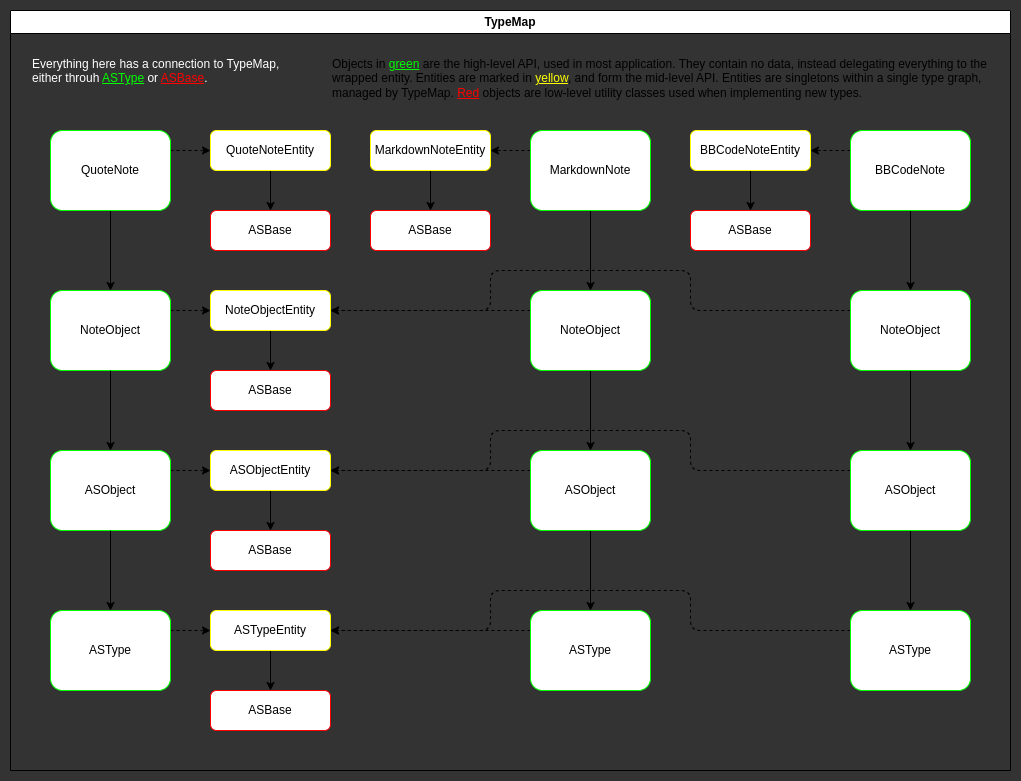

The diagram above was exported from draw.io. Its source (the exported page's mxGraphModel, read from the mxfile embedded in the PNG):
<mxGraphModel dx="1033" dy="652" grid="1" gridSize="10" guides="1" tooltips="1" connect="1" arrows="1" fold="1" page="1" pageScale="1" pageWidth="850" pageHeight="1100" background="#333333" math="0" shadow="0">
  <root>
    <mxCell id="0" />
    <mxCell id="1" parent="0" />
    <mxCell id="7" value="TypeMap" style="swimlane;whiteSpace=wrap;html=1;" vertex="1" parent="1">
      <mxGeometry x="80" y="120" width="1000" height="760" as="geometry" />
    </mxCell>
    <mxCell id="21" style="edgeStyle=none;html=1;exitX=1;exitY=0.25;exitDx=0;exitDy=0;entryX=0;entryY=0.5;entryDx=0;entryDy=0;dashed=1;" edge="1" parent="7" source="2" target="16">
      <mxGeometry relative="1" as="geometry" />
    </mxCell>
    <mxCell id="2" value="NoteObject" style="rounded=1;whiteSpace=wrap;html=1;strokeColor=#00FF00;" vertex="1" parent="7">
      <mxGeometry x="40" y="280" width="120" height="80" as="geometry" />
    </mxCell>
    <mxCell id="22" style="edgeStyle=none;html=1;exitX=1;exitY=0.25;exitDx=0;exitDy=0;entryX=0;entryY=0.5;entryDx=0;entryDy=0;dashed=1;" edge="1" parent="7" source="3" target="14">
      <mxGeometry relative="1" as="geometry" />
    </mxCell>
    <mxCell id="3" value="ASObject" style="whiteSpace=wrap;html=1;rounded=1;strokeColor=#00FF00;" vertex="1" parent="7">
      <mxGeometry x="40" y="440" width="120" height="80" as="geometry" />
    </mxCell>
    <mxCell id="23" style="edgeStyle=none;html=1;exitX=1;exitY=0.25;exitDx=0;exitDy=0;entryX=0;entryY=0.5;entryDx=0;entryDy=0;dashed=1;" edge="1" parent="7" source="5" target="11">
      <mxGeometry relative="1" as="geometry" />
    </mxCell>
    <mxCell id="5" value="ASType" style="whiteSpace=wrap;html=1;rounded=1;strokeColor=#00FF00;" vertex="1" parent="7">
      <mxGeometry x="40" y="600" width="120" height="80" as="geometry" />
    </mxCell>
    <mxCell id="4" value="" style="edgeStyle=none;html=1;exitX=0.5;exitY=1;exitDx=0;exitDy=0;" edge="1" parent="7" source="2" target="3">
      <mxGeometry relative="1" as="geometry">
        <mxPoint x="100" y="400" as="sourcePoint" />
      </mxGeometry>
    </mxCell>
    <mxCell id="6" value="" style="edgeStyle=none;html=1;exitX=0.5;exitY=1;exitDx=0;exitDy=0;" edge="1" parent="7" source="3" target="5">
      <mxGeometry relative="1" as="geometry">
        <mxPoint x="100" y="560" as="sourcePoint" />
      </mxGeometry>
    </mxCell>
    <mxCell id="20" style="edgeStyle=none;html=1;exitX=1;exitY=0.25;exitDx=0;exitDy=0;entryX=0;entryY=0.5;entryDx=0;entryDy=0;dashed=1;" edge="1" parent="7" source="9" target="18">
      <mxGeometry relative="1" as="geometry" />
    </mxCell>
    <mxCell id="51" style="edgeStyle=orthogonalEdgeStyle;html=1;exitX=0.5;exitY=1;exitDx=0;exitDy=0;entryX=0.5;entryY=0;entryDx=0;entryDy=0;" edge="1" parent="7" source="9" target="2">
      <mxGeometry relative="1" as="geometry" />
    </mxCell>
    <mxCell id="9" value="QuoteNote" style="whiteSpace=wrap;html=1;rounded=1;strokeColor=#00FF00;" vertex="1" parent="7">
      <mxGeometry x="40" y="120" width="120" height="80" as="geometry" />
    </mxCell>
    <mxCell id="59" style="edgeStyle=orthogonalEdgeStyle;html=1;exitX=0.5;exitY=1;exitDx=0;exitDy=0;entryX=0.5;entryY=0;entryDx=0;entryDy=0;" edge="1" parent="7" source="11" target="12">
      <mxGeometry relative="1" as="geometry" />
    </mxCell>
    <mxCell id="11" value="ASTypeEntity" style="whiteSpace=wrap;html=1;rounded=1;strokeColor=#FFFF00;" vertex="1" parent="7">
      <mxGeometry x="200" y="600" width="120" height="40" as="geometry" />
    </mxCell>
    <mxCell id="12" value="ASBase" style="whiteSpace=wrap;html=1;rounded=1;strokeColor=#FF0000;" vertex="1" parent="7">
      <mxGeometry x="200" y="680" width="120" height="40" as="geometry" />
    </mxCell>
    <mxCell id="58" style="edgeStyle=orthogonalEdgeStyle;html=1;exitX=0.5;exitY=1;exitDx=0;exitDy=0;entryX=0.5;entryY=0;entryDx=0;entryDy=0;" edge="1" parent="7" source="14" target="15">
      <mxGeometry relative="1" as="geometry" />
    </mxCell>
    <mxCell id="14" value="ASObjectEntity" style="whiteSpace=wrap;html=1;rounded=1;strokeColor=#FFFF00;" vertex="1" parent="7">
      <mxGeometry x="200" y="440" width="120" height="40" as="geometry" />
    </mxCell>
    <mxCell id="15" value="ASBase" style="whiteSpace=wrap;html=1;rounded=1;strokeColor=#FF0000;" vertex="1" parent="7">
      <mxGeometry x="200" y="520" width="120" height="40" as="geometry" />
    </mxCell>
    <mxCell id="56" style="edgeStyle=orthogonalEdgeStyle;html=1;exitX=0.5;exitY=1;exitDx=0;exitDy=0;entryX=0.5;entryY=0;entryDx=0;entryDy=0;" edge="1" parent="7" source="16" target="17">
      <mxGeometry relative="1" as="geometry" />
    </mxCell>
    <mxCell id="16" value="NoteObjectEntity" style="whiteSpace=wrap;html=1;rounded=1;strokeColor=#FFFF00;" vertex="1" parent="7">
      <mxGeometry x="200" y="280" width="120" height="40" as="geometry" />
    </mxCell>
    <mxCell id="17" value="ASBase" style="whiteSpace=wrap;html=1;rounded=1;strokeColor=#FF0000;" vertex="1" parent="7">
      <mxGeometry x="200" y="360" width="120" height="40" as="geometry" />
    </mxCell>
    <mxCell id="54" style="edgeStyle=orthogonalEdgeStyle;html=1;exitX=0.5;exitY=1;exitDx=0;exitDy=0;entryX=0.5;entryY=0;entryDx=0;entryDy=0;" edge="1" parent="7" source="18" target="19">
      <mxGeometry relative="1" as="geometry" />
    </mxCell>
    <mxCell id="18" value="QuoteNoteEntity" style="whiteSpace=wrap;html=1;rounded=1;strokeColor=#FFFF00;" vertex="1" parent="7">
      <mxGeometry x="200" y="120" width="120" height="40" as="geometry" />
    </mxCell>
    <mxCell id="19" value="ASBase" style="whiteSpace=wrap;html=1;rounded=1;strokeColor=#FF0000;" vertex="1" parent="7">
      <mxGeometry x="200" y="200" width="120" height="40" as="geometry" />
    </mxCell>
    <mxCell id="32" style="edgeStyle=none;html=1;exitX=0;exitY=0.25;exitDx=0;exitDy=0;entryX=1;entryY=0.5;entryDx=0;entryDy=0;dashed=1;" edge="1" parent="7" source="24" target="16">
      <mxGeometry relative="1" as="geometry" />
    </mxCell>
    <mxCell id="46" style="edgeStyle=orthogonalEdgeStyle;html=1;exitX=0.5;exitY=1;exitDx=0;exitDy=0;entryX=0.5;entryY=0;entryDx=0;entryDy=0;" edge="1" parent="7" source="24" target="25">
      <mxGeometry relative="1" as="geometry">
        <mxPoint x="580" y="400" as="sourcePoint" />
      </mxGeometry>
    </mxCell>
    <mxCell id="24" value="NoteObject" style="rounded=1;whiteSpace=wrap;html=1;strokeColor=#00FF00;" vertex="1" parent="7">
      <mxGeometry x="520" y="280" width="120" height="80" as="geometry" />
    </mxCell>
    <mxCell id="33" style="edgeStyle=none;html=1;exitX=0;exitY=0.25;exitDx=0;exitDy=0;entryX=1;entryY=0.5;entryDx=0;entryDy=0;dashed=1;" edge="1" parent="7" source="25" target="14">
      <mxGeometry relative="1" as="geometry" />
    </mxCell>
    <mxCell id="47" style="edgeStyle=orthogonalEdgeStyle;html=1;exitX=0.5;exitY=1;exitDx=0;exitDy=0;entryX=0.5;entryY=0;entryDx=0;entryDy=0;" edge="1" parent="7" source="25" target="26">
      <mxGeometry relative="1" as="geometry">
        <mxPoint x="580" y="560" as="sourcePoint" />
      </mxGeometry>
    </mxCell>
    <mxCell id="25" value="ASObject" style="whiteSpace=wrap;html=1;rounded=1;strokeColor=#00FF00;" vertex="1" parent="7">
      <mxGeometry x="520" y="440" width="120" height="80" as="geometry" />
    </mxCell>
    <mxCell id="34" style="edgeStyle=none;html=1;exitX=0;exitY=0.25;exitDx=0;exitDy=0;entryX=1;entryY=0.5;entryDx=0;entryDy=0;dashed=1;" edge="1" parent="7" source="26" target="11">
      <mxGeometry relative="1" as="geometry" />
    </mxCell>
    <mxCell id="26" value="ASType" style="whiteSpace=wrap;html=1;rounded=1;strokeColor=#00FF00;" vertex="1" parent="7">
      <mxGeometry x="520" y="600" width="120" height="80" as="geometry" />
    </mxCell>
    <mxCell id="31" style="edgeStyle=none;html=1;exitX=0;exitY=0.25;exitDx=0;exitDy=0;entryX=1;entryY=0.5;entryDx=0;entryDy=0;dashed=1;" edge="1" parent="7" source="27" target="29">
      <mxGeometry relative="1" as="geometry" />
    </mxCell>
    <mxCell id="52" style="edgeStyle=orthogonalEdgeStyle;html=1;exitX=0.5;exitY=1;exitDx=0;exitDy=0;entryX=0.5;entryY=0;entryDx=0;entryDy=0;" edge="1" parent="7" source="27" target="24">
      <mxGeometry relative="1" as="geometry" />
    </mxCell>
    <mxCell id="27" value="MarkdownNote" style="whiteSpace=wrap;html=1;rounded=1;strokeColor=#00FF00;" vertex="1" parent="7">
      <mxGeometry x="520" y="120" width="120" height="80" as="geometry" />
    </mxCell>
    <mxCell id="55" style="edgeStyle=orthogonalEdgeStyle;html=1;exitX=0.5;exitY=1;exitDx=0;exitDy=0;entryX=0.5;entryY=0;entryDx=0;entryDy=0;" edge="1" parent="7" source="29" target="30">
      <mxGeometry relative="1" as="geometry" />
    </mxCell>
    <mxCell id="29" value="MarkdownNoteEntity" style="whiteSpace=wrap;html=1;rounded=1;strokeColor=#FFFF00;" vertex="1" parent="7">
      <mxGeometry x="360" y="120" width="120" height="40" as="geometry" />
    </mxCell>
    <mxCell id="30" value="ASBase" style="whiteSpace=wrap;html=1;rounded=1;strokeColor=#FF0000;" vertex="1" parent="7">
      <mxGeometry x="360" y="200" width="120" height="40" as="geometry" />
    </mxCell>
    <mxCell id="42" style="edgeStyle=orthogonalEdgeStyle;html=1;exitX=0;exitY=0.25;exitDx=0;exitDy=0;entryX=1;entryY=0.5;entryDx=0;entryDy=0;dashed=1;" edge="1" parent="7" source="35" target="16">
      <mxGeometry relative="1" as="geometry">
        <Array as="points">
          <mxPoint x="680" y="300" />
          <mxPoint x="680" y="260" />
          <mxPoint x="480" y="260" />
          <mxPoint x="480" y="300" />
        </Array>
      </mxGeometry>
    </mxCell>
    <mxCell id="49" style="edgeStyle=orthogonalEdgeStyle;html=1;exitX=0.5;exitY=1;exitDx=0;exitDy=0;entryX=0.5;entryY=0;entryDx=0;entryDy=0;" edge="1" parent="7" source="35" target="36">
      <mxGeometry relative="1" as="geometry">
        <mxPoint x="900" y="400" as="sourcePoint" />
      </mxGeometry>
    </mxCell>
    <mxCell id="35" value="NoteObject" style="rounded=1;whiteSpace=wrap;html=1;strokeColor=#00FF00;" vertex="1" parent="7">
      <mxGeometry x="840" y="280" width="120" height="80" as="geometry" />
    </mxCell>
    <mxCell id="43" style="edgeStyle=orthogonalEdgeStyle;html=1;exitX=0;exitY=0.25;exitDx=0;exitDy=0;entryX=1;entryY=0.5;entryDx=0;entryDy=0;dashed=1;" edge="1" parent="7" source="36" target="14">
      <mxGeometry relative="1" as="geometry">
        <Array as="points">
          <mxPoint x="680" y="460" />
          <mxPoint x="680" y="420" />
          <mxPoint x="480" y="420" />
          <mxPoint x="480" y="460" />
        </Array>
      </mxGeometry>
    </mxCell>
    <mxCell id="50" style="edgeStyle=orthogonalEdgeStyle;html=1;exitX=0.5;exitY=1;exitDx=0;exitDy=0;entryX=0.5;entryY=0;entryDx=0;entryDy=0;" edge="1" parent="7" source="36" target="37">
      <mxGeometry relative="1" as="geometry">
        <mxPoint x="900" y="560" as="sourcePoint" />
      </mxGeometry>
    </mxCell>
    <mxCell id="36" value="ASObject" style="whiteSpace=wrap;html=1;rounded=1;strokeColor=#00FF00;" vertex="1" parent="7">
      <mxGeometry x="840" y="440" width="120" height="80" as="geometry" />
    </mxCell>
    <mxCell id="44" style="edgeStyle=orthogonalEdgeStyle;html=1;exitX=0;exitY=0.25;exitDx=0;exitDy=0;entryX=1;entryY=0.5;entryDx=0;entryDy=0;dashed=1;" edge="1" parent="7" source="37" target="11">
      <mxGeometry relative="1" as="geometry">
        <Array as="points">
          <mxPoint x="680" y="620" />
          <mxPoint x="680" y="580" />
          <mxPoint x="480" y="580" />
          <mxPoint x="480" y="620" />
        </Array>
      </mxGeometry>
    </mxCell>
    <mxCell id="37" value="ASType" style="whiteSpace=wrap;html=1;rounded=1;strokeColor=#00FF00;" vertex="1" parent="7">
      <mxGeometry x="840" y="600" width="120" height="80" as="geometry" />
    </mxCell>
    <mxCell id="41" style="edgeStyle=none;html=1;exitX=0;exitY=0.25;exitDx=0;exitDy=0;entryX=1;entryY=0.5;entryDx=0;entryDy=0;dashed=1;" edge="1" parent="7" source="38" target="39">
      <mxGeometry relative="1" as="geometry" />
    </mxCell>
    <mxCell id="53" style="edgeStyle=orthogonalEdgeStyle;html=1;exitX=0.5;exitY=1;exitDx=0;exitDy=0;entryX=0.5;entryY=0;entryDx=0;entryDy=0;" edge="1" parent="7" source="38" target="35">
      <mxGeometry relative="1" as="geometry" />
    </mxCell>
    <mxCell id="38" value="BBCodeNote" style="whiteSpace=wrap;html=1;rounded=1;strokeColor=#00FF00;" vertex="1" parent="7">
      <mxGeometry x="840" y="120" width="120" height="80" as="geometry" />
    </mxCell>
    <mxCell id="57" style="edgeStyle=orthogonalEdgeStyle;html=1;exitX=0.5;exitY=1;exitDx=0;exitDy=0;entryX=0.5;entryY=0;entryDx=0;entryDy=0;" edge="1" parent="7" source="39" target="40">
      <mxGeometry relative="1" as="geometry" />
    </mxCell>
    <mxCell id="39" value="BBCodeNoteEntity" style="whiteSpace=wrap;html=1;rounded=1;strokeColor=#FFFF00;" vertex="1" parent="7">
      <mxGeometry x="680" y="120" width="120" height="40" as="geometry" />
    </mxCell>
    <mxCell id="40" value="ASBase" style="whiteSpace=wrap;html=1;rounded=1;strokeColor=#FF0000;" vertex="1" parent="7">
      <mxGeometry x="680" y="200" width="120" height="40" as="geometry" />
    </mxCell>
    <mxCell id="60" value="Objects in &lt;u&gt;&lt;font color=&quot;#00ff00&quot;&gt;green&lt;/font&gt;&lt;/u&gt; are the high-level API, used in most application. They contain no data, instead delegating everything to the wrapped entity. Entities are marked in &lt;u&gt;&lt;font color=&quot;#ffff00&quot;&gt;yellow&lt;/font&gt;&lt;/u&gt;, and form the mid-level API. Entities are singletons within a single type graph, managed by TypeMap. &lt;u&gt;&lt;font color=&quot;#ff0000&quot;&gt;Red&lt;/font&gt;&lt;/u&gt; objects are low-level utility classes used when implementing new types." style="text;html=1;strokeColor=none;fillColor=none;align=left;verticalAlign=top;whiteSpace=wrap;rounded=0;" vertex="1" parent="7">
      <mxGeometry x="320" y="40" width="660" height="60" as="geometry" />
    </mxCell>
    <mxCell id="61" value="Everything here has a connection to TypeMap, either throuh &lt;u&gt;&lt;font color=&quot;#00ff00&quot;&gt;ASType&lt;/font&gt;&lt;/u&gt; or &lt;u&gt;&lt;font color=&quot;#ff0000&quot;&gt;ASBase&lt;/font&gt;&lt;/u&gt;." style="text;html=1;strokeColor=none;fillColor=none;align=left;verticalAlign=top;whiteSpace=wrap;rounded=0;fontColor=#FFFFFF;" vertex="1" parent="7">
      <mxGeometry x="20" y="40" width="260" height="50" as="geometry" />
    </mxCell>
  </root>
</mxGraphModel>